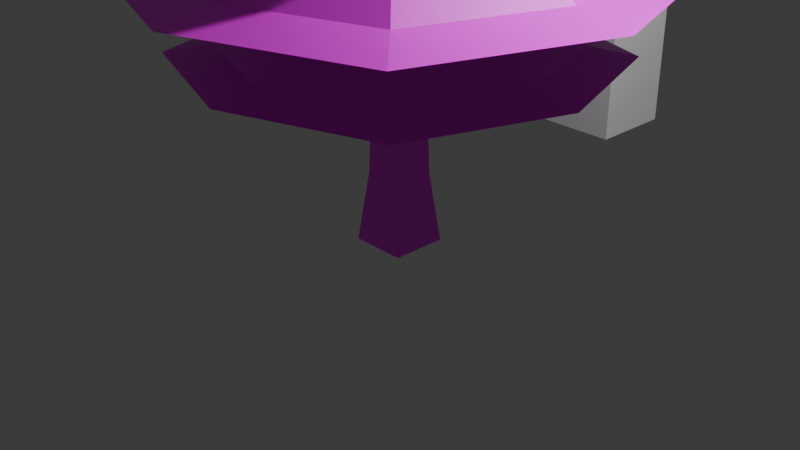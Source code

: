 # Source: C_Tree_small_lower_poly.blend  (saved by Blender 4.4.32; exported with 4.5.12 LTS)
import bpy
from mathutils import Matrix  # noqa: F401  (used for matrix-valued properties, if any)

bpy.ops.wm.read_factory_settings(use_empty=True)
scene = bpy.context.scene
scene.name = 'Scene'

# ---- collections
col_collection = bpy.data.collections.new('Collection'); scene.collection.children.link(col_collection)

# ---- images (referenced by path relative to the original .blend; pixels are not part of the script)
import os
ASSET_DIR = os.environ.get("B2B_ASSET_DIR", "")  # directory of the original .blend (textures are referenced by path, not embedded)
HERE = os.path.dirname(os.path.abspath(__file__))  # packed textures are extracted next to this script under _unpacked/

def load_image(name, relpath, width, height, colorspace="sRGB"):
    """Load a texture the original file referenced (path relative to the .blend, or extracted next to this script)."""
    p = next((c for c in (os.path.join(HERE, relpath), os.path.join(ASSET_DIR, relpath)) if relpath and os.path.exists(c)), "")
    if p:
        img = bpy.data.images.load(p, check_existing=True)
        img.name = name
    else:  # same state as the original file: an image datablock whose file is absent (Cycles renders it pink)
        img = bpy.data.images.new(name, width, height)
        img.source = "FILE"
        img.filepath = "//" + (relpath or name)
    img.colorspace_settings.name = colorspace
    return img
img_dark_bark_texture_2048_png = load_image('Dark_bark_texture_2048.png', 'Dark_bark_texture_2048.png', 1024, 1024, 'sRGB')
img_pine_leaf_texture_whole_2048_png = load_image('pine_leaf_texture_whole_2048.png', 'pine_leaf_texture_whole_2048.png', 1024, 1024, 'sRGB')

# ---- materials (node trees are filled in below, after node groups)
mat_bark = bpy.data.materials.new('Bark')
mat_bark.alpha_threshold = 0.0
mat_bark.roughness = 0.5
mat_bark.line_color = (0.0, 0.0, 0.0, 1.0)
mat_whole_leaf = bpy.data.materials.new('Whole Leaf')

# ---- material node trees
mat_bark.use_nodes = True; mat_bark.node_tree.nodes.clear()
_N = mat_bark.node_tree.nodes; _L = mat_bark.node_tree.links
n0 = _N.new('ShaderNodeOutputMaterial'); n0.name = 'Material Output'; n0.location = (300, 300)
n1 = _N.new('ShaderNodeBsdfPrincipled'); n1.name = 'Principled BSDF'; n1.location = (10, 300)
n1.inputs[3].default_value = 1.45
n2 = _N.new('ShaderNodeTexImage'); n2.name = 'Image Texture'; n2.location = (-280, 278)
n2.image = img_dark_bark_texture_2048_png
_L.new(n1.outputs[0], n0.inputs[0])
_L.new(n2.outputs[0], n1.inputs[0])
n0.is_active_output = True
mat_whole_leaf.use_nodes = True; mat_whole_leaf.node_tree.nodes.clear()
_N = mat_whole_leaf.node_tree.nodes; _L = mat_whole_leaf.node_tree.links
n0 = _N.new('ShaderNodeBsdfPrincipled'); n0.name = 'Principled BSDF'; n0.location = (10, 300)
n1 = _N.new('ShaderNodeOutputMaterial'); n1.name = 'Material Output'; n1.location = (300, 300)
n2 = _N.new('ShaderNodeTexImage'); n2.name = 'Image Texture'; n2.location = (-280, 278)
n2.image = img_pine_leaf_texture_whole_2048_png
_L.new(n0.outputs[0], n1.inputs[0])
_L.new(n2.outputs[0], n0.inputs[0])
n1.is_active_output = True

# ---- world
world_world = bpy.data.worlds.new('World'); scene.world = world_world
world_world.use_nodes = True; world_world.node_tree.nodes.clear()
_N = world_world.node_tree.nodes; _L = world_world.node_tree.links
n0 = _N.new('ShaderNodeOutputWorld'); n0.name = 'World Output'; n0.location = (300, 300)
n1 = _N.new('ShaderNodeBackground'); n1.name = 'Background'; n1.location = (10, 300)
n1.inputs[0].default_value = (0.05088, 0.05088, 0.05088, 1.0)
_L.new(n1.outputs[0], n0.inputs[0])
n0.is_active_output = True
world_world.color = (0.05088, 0.05088, 0.05088)
world_world.sun_shadow_jitter_overblur = 0.0

# ---- cameras
cam_camera = bpy.data.cameras.new('Camera')
cam_camera.clip_end = 100.0
cam_camera.ortho_scale = 7.314

# ---- lights
light_light = bpy.data.lights.new('Light', 'POINT')
light_light.energy = 1000.0
light_light.shadow_soft_size = 0.1

# ---- meshes
me_cube = bpy.data.meshes.new('Cube')
me_cube.from_pydata([(0.04265, 0.04265, 7.386), (0.2966, 0.2966, -0.2292), (0.04265, -0.04265, 7.386), (0.2966, -0.2966, -0.2292), (-0.04265, 0.04265, 7.386), (-0.2966, 0.2966, -0.2292), (-0.04265, -0.04265, 7.386), (-0.2966, -0.2966, -0.2292), (0.211, 0.211, 0.5129), (-0.211, -0.211, 0.5129), (0.211, -0.211, 0.5129), (-0.211, 0.211, 0.5129), (-1.25, -1.25, 1.829), (1.25, -1.25, 1.829), (-1.25, 1.25, 1.829), (1.25, 1.25, 1.829), (-1.681, 7.975e-09, 1.829), (1.681, 7.975e-09, 1.829), (-7.975e-09, -1.681, 1.829), (-7.975e-09, 1.681, 1.829), (-7.975e-09, 7.975e-09, 3.141), (-1.594, -1.594, 1.728), (1.594, -1.594, 1.728), (-1.594, 1.594, 1.728), (1.594, 1.594, 1.728), (-2.143, 7.975e-09, 1.728), (2.143, 7.975e-09, 1.728), (-7.975e-09, -2.143, 1.728), (-7.975e-09, 2.143, 1.728), (-1.523, -1.517, 2.601), (1.518, -1.517, 2.601), (-1.523, 1.524, 2.601), (1.518, 1.524, 2.601), (-2.047, 0.003673, 2.601), (2.043, 0.003673, 2.601), (-0.002279, -2.041, 2.601), (-0.002279, 2.048, 2.601), (0.03646, -0.05877, 4.433), (-1.941, -1.935, 2.479), (1.936, -1.935, 2.479), (-1.941, 1.942, 2.479), (1.936, 1.942, 2.479), (-2.609, 0.003673, 2.479), (2.604, 0.003673, 2.479), (-0.002279, -2.603, 2.479), (-0.002279, 2.61, 2.479), (-1.148, -1.148, 3.911), (1.148, -1.148, 3.911), (-1.148, 1.148, 3.911), (1.148, 1.148, 3.911), (-1.544, 9.291e-09, 3.911), (1.544, 9.291e-09, 3.911), (-9.411e-09, -1.544, 3.911), (-9.411e-09, 1.544, 3.911), (-9.411e-09, 9.291e-09, 5.618), (-1.464, -1.464, 3.649), (1.464, -1.464, 3.649), (-1.464, 1.464, 3.649), (1.464, 1.464, 3.649), (-1.968, 9.291e-09, 3.649), (1.968, 9.291e-09, 3.649), (-9.411e-09, -1.968, 3.649), (-9.411e-09, 1.968, 3.649), (-0.7489, -0.7489, 5.12), (0.7489, -0.7489, 5.12), (-0.7489, 0.7489, 5.12), (0.7489, 0.7489, 5.12), (-1.007, 9.662e-09, 5.12), (1.007, 9.662e-09, 5.12), (-1.143e-08, -1.007, 5.12), (-1.143e-08, 1.007, 5.12), (-1.143e-08, 9.662e-09, 6.569), (-0.9547, -0.9547, 4.918), (0.9547, -0.9547, 4.918), (-0.9547, 0.9547, 4.918), (0.9547, 0.9547, 4.918), (-1.284, 9.662e-09, 4.918), (1.284, 9.662e-09, 4.918), (-1.143e-08, -1.284, 4.918), (-1.143e-08, 1.284, 4.918), (-0.333, -0.333, 6.42), (0.333, -0.333, 6.42), (-0.333, 0.333, 6.42), (0.333, 0.333, 6.42), (-0.4478, 8.336e-09, 6.42), (0.4478, 8.336e-09, 6.42), (-1.462e-08, -0.4478, 6.42), (-1.462e-08, 0.4478, 6.42), (-1.381e-08, 8.528e-09, 7.624), (-0.4367, -0.4367, 6.206), (0.4367, -0.4367, 6.206), (-0.4367, 0.4367, 6.206), (0.4367, 0.4367, 6.206), (-0.5872, 7.21e-09, 6.206), (0.5872, 7.21e-09, 6.206), (-1.451e-08, -0.5872, 6.206), (-1.451e-08, 0.5872, 6.206)], [], [(0, 4, 6, 2), (10, 2, 6, 9), (9, 6, 4, 11), (5, 1, 3, 7), (8, 0, 2, 10), (11, 4, 0, 8), (5, 11, 8, 1), (1, 8, 10, 3), (7, 9, 11, 5), (3, 10, 9, 7), (20, 15, 19), (18, 13, 20), (12, 18, 20), (16, 20, 14), (14, 19, 28, 23), (13, 18, 27, 22), (19, 15, 24, 28), (16, 14, 23, 25), (15, 17, 26, 24), (12, 16, 25, 21), (18, 12, 21, 27), (17, 13, 22, 26), (15, 20, 17), (14, 20, 19), (20, 16, 12), (20, 13, 17), (37, 32, 36), (35, 30, 37), (29, 35, 37), (33, 37, 31), (31, 36, 45, 40), (30, 35, 44, 39), (36, 32, 41, 45), (33, 31, 40, 42), (32, 34, 43, 41), (29, 33, 42, 38), (35, 29, 38, 44), (34, 30, 39, 43), (32, 37, 34), (31, 37, 36), (37, 33, 29), (37, 30, 34), (54, 49, 53), (52, 47, 54), (46, 52, 54), (50, 54, 48), (48, 53, 62, 57), (47, 52, 61, 56), (53, 49, 58, 62), (50, 48, 57, 59), (49, 51, 60, 58), (46, 50, 59, 55), (52, 46, 55, 61), (51, 47, 56, 60), (49, 54, 51), (48, 54, 53), (54, 50, 46), (54, 47, 51), (71, 66, 70), (69, 64, 71), (63, 69, 71), (67, 71, 65), (65, 70, 79, 74), (64, 69, 78, 73), (70, 66, 75, 79), (67, 65, 74, 76), (66, 68, 77, 75), (63, 67, 76, 72), (69, 63, 72, 78), (68, 64, 73, 77), (66, 71, 68), (65, 71, 70), (71, 67, 63), (71, 64, 68), (88, 83, 87), (86, 81, 88), (80, 86, 88), (84, 88, 82), (82, 87, 96, 91), (81, 86, 95, 90), (87, 83, 92, 96), (84, 82, 91, 93), (83, 85, 94, 92), (80, 84, 93, 89), (86, 80, 89, 95), (85, 81, 90, 94), (83, 88, 85), (82, 88, 87), (88, 84, 80), (88, 81, 85)])
me_cube.polygons.foreach_set('material_index', [0, 0, 0, 0, 0, 0, 0, 0, 0, 0, 1, 1, 1, 1, 1, 1, 1, 1, 1, 1, 1, 1, 1, 1, 1, 1, 1, 1, 1, 1, 1, 1, 1, 1, 1, 1, 1, 1, 1, 1, 1, 1, 1, 1, 1, 1, 1, 1, 1, 1, 1, 1, 1, 1, 1, 1, 1, 1, 1, 1, 1, 1, 1, 1, 1, 1, 1, 1, 1, 1, 1, 1, 1, 1, 1, 1, 1, 1, 1, 1, 1, 1, 1, 1, 1, 1, 1, 1, 1, 1])
_uv = me_cube.uv_layers.new(name='UVMap')
_uv.uv.foreach_set('vector', [0.4956, 0.5041, 0.743, 0.5041, 0.743, 0.7516, 0.4956, 0.7516, 0.2722, 0.7516, 0.4956, 0.7516, 0.4956, 0.999, 0.2722, 0.999, 0.2722, 0.009209, 0.4956, 0.009209, 0.4956, 0.2567, 0.2722, 0.2567, 0.000656, 0.5041, 0.2481, 0.5041, 0.2481, 0.7516, 0.000656, 0.7516, 0.2722, 0.5041, 0.4956, 0.5041, 0.4956, 0.7516, 0.2722, 0.7516, 0.2722, 0.2567, 0.4956, 0.2567, 0.4956, 0.5041, 0.2722, 0.5041, 0.2481, 0.2567, 0.2722, 0.2567, 0.2722, 0.5041, 0.2481, 0.5041, 0.2481, 0.5041, 0.2722, 0.5041, 0.2722, 0.7516, 0.2481, 0.7516, 0.2481, 0.009209, 0.2722, 0.009209, 0.2722, 0.2567, 0.2481, 0.2567, 0.2481, 0.7516, 0.2722, 0.7516, 0.2722, 0.999, 0.2481, 0.999, 0.7769, 0.2231, 0.6976, 0.3871, 0.6121, 0.2805, 0.9418, 0.1656, 0.941, 0.3024, 0.7769, 0.2231, 0.8562, 0.05903, 0.9418, 0.1656, 0.7769, 0.2231, 0.7195, 0.05818, 0.7769, 0.2231, 0.6129, 0.1438, 0.6129, 0.1438, 0.6121, 0.2805, 0.5666, 0.2963, 0.5666, 0.1214, 0.941, 0.3024, 0.9418, 0.1656, 0.9873, 0.1498, 0.9873, 0.3247, 0.6121, 0.2805, 0.6976, 0.3871, 0.6753, 0.4334, 0.5666, 0.2963, 0.7195, 0.05818, 0.6129, 0.1438, 0.5666, 0.1214, 0.7037, 0.01271, 0.6976, 0.3871, 0.8344, 0.3879, 0.8502, 0.4334, 0.6753, 0.4334, 0.8562, 0.05903, 0.7195, 0.05818, 0.7037, 0.01271, 0.8786, 0.01271, 0.9418, 0.1656, 0.8562, 0.05903, 0.8786, 0.01271, 0.9873, 0.1498, 0.8344, 0.3879, 0.941, 0.3024, 0.9873, 0.3247, 0.8502, 0.4334, 0.6976, 0.3871, 0.7769, 0.2231, 0.8344, 0.3879, 0.6129, 0.1438, 0.7769, 0.2231, 0.6121, 0.2805, 0.7769, 0.2231, 0.7195, 0.05818, 0.8562, 0.05903, 0.7769, 0.2231, 0.941, 0.3024, 0.8344, 0.3879, 0.2817, 0.2782, 0.179, 0.481, 0.07209, 0.3487, 0.4821, 0.206, 0.4805, 0.3755, 0.2817, 0.2782, 0.3759, 0.07382, 0.4821, 0.206, 0.2817, 0.2782, 0.206, 0.07208, 0.2817, 0.2782, 0.07335, 0.1786, 0.07335, 0.1786, 0.07209, 0.3487, 0.01574, 0.3684, 0.01574, 0.1507, 0.4805, 0.3755, 0.4821, 0.206, 0.5381, 0.1866, 0.5379, 0.4032, 0.07209, 0.3487, 0.179, 0.481, 0.1512, 0.5386, 0.01574, 0.3684, 0.206, 0.07208, 0.07335, 0.1786, 0.01574, 0.1507, 0.1864, 0.01575, 0.179, 0.481, 0.3487, 0.4821, 0.3683, 0.5382, 0.1512, 0.5386, 0.3759, 0.07382, 0.206, 0.07208, 0.1864, 0.01575, 0.4038, 0.01638, 0.4821, 0.206, 0.3759, 0.07382, 0.4038, 0.01638, 0.5381, 0.1866, 0.3487, 0.4821, 0.4805, 0.3755, 0.5379, 0.4032, 0.3683, 0.5382, 0.179, 0.481, 0.2817, 0.2782, 0.3487, 0.4821, 0.07335, 0.1786, 0.2817, 0.2782, 0.07209, 0.3487, 0.2817, 0.2782, 0.206, 0.07208, 0.3759, 0.07382, 0.2817, 0.2782, 0.4805, 0.3755, 0.3487, 0.4821, 0.7764, 0.6687, 0.8514, 0.8264, 0.7203, 0.8266, 0.8326, 0.5108, 0.9341, 0.5937, 0.7764, 0.6687, 0.7015, 0.511, 0.8326, 0.5108, 0.7764, 0.6687, 0.6185, 0.6125, 0.7764, 0.6687, 0.6188, 0.7436, 0.6188, 0.7436, 0.7203, 0.8266, 0.7018, 0.8786, 0.5666, 0.7685, 0.9341, 0.5937, 0.8326, 0.5108, 0.851, 0.4588, 0.9863, 0.5689, 0.7203, 0.8266, 0.8514, 0.8264, 0.8762, 0.8786, 0.7018, 0.8786, 0.6185, 0.6125, 0.6188, 0.7436, 0.5666, 0.7685, 0.5666, 0.5941, 0.8514, 0.8264, 0.9343, 0.7248, 0.9863, 0.7433, 0.8762, 0.8786, 0.7015, 0.511, 0.6185, 0.6125, 0.5666, 0.5941, 0.6766, 0.4588, 0.8326, 0.5108, 0.7015, 0.511, 0.6766, 0.4588, 0.851, 0.4588, 0.9343, 0.7248, 0.9341, 0.5937, 0.9863, 0.5689, 0.9863, 0.7433, 0.8514, 0.8264, 0.7764, 0.6687, 0.9343, 0.7248, 0.6188, 0.7436, 0.7764, 0.6687, 0.7203, 0.8266, 0.7764, 0.6687, 0.6185, 0.6125, 0.7015, 0.511, 0.7764, 0.6687, 0.9341, 0.5937, 0.9343, 0.7248, 0.1553, 0.7096, 0.2064, 0.8179, 0.1164, 0.8181, 0.1941, 0.6011, 0.2636, 0.6584, 0.1553, 0.7096, 0.1041, 0.6013, 0.1941, 0.6011, 0.1553, 0.7096, 0.04676, 0.6707, 0.1553, 0.7096, 0.04695, 0.7608, 0.04695, 0.7608, 0.1164, 0.8181, 0.1028, 0.8559, 0.008905, 0.7787, 0.2636, 0.6584, 0.1941, 0.6011, 0.2077, 0.5632, 0.3016, 0.6404, 0.1164, 0.8181, 0.2064, 0.8179, 0.2244, 0.8559, 0.1028, 0.8559, 0.04676, 0.6707, 0.04695, 0.7608, 0.008905, 0.7787, 0.008905, 0.6572, 0.2064, 0.8179, 0.2638, 0.7485, 0.3016, 0.762, 0.2244, 0.8559, 0.1041, 0.6013, 0.04676, 0.6707, 0.008905, 0.6572, 0.08611, 0.5632, 0.1941, 0.6011, 0.1041, 0.6013, 0.08611, 0.5632, 0.2077, 0.5632, 0.2638, 0.7485, 0.2636, 0.6584, 0.3016, 0.6404, 0.3016, 0.762, 0.2064, 0.8179, 0.1553, 0.7096, 0.2638, 0.7485, 0.04695, 0.7608, 0.1553, 0.7096, 0.1164, 0.8181, 0.1553, 0.7096, 0.04676, 0.6707, 0.1041, 0.6013, 0.1553, 0.7096, 0.2636, 0.6584, 0.2638, 0.7485, 0.4002, 0.644, 0.452, 0.6206, 0.4509, 0.6632, 0.3494, 0.6247, 0.3768, 0.5921, 0.4002, 0.644, 0.3483, 0.6673, 0.3494, 0.6247, 0.4002, 0.644, 0.3809, 0.6947, 0.4002, 0.644, 0.4235, 0.6958, 0.4235, 0.6958, 0.4509, 0.6632, 0.4846, 0.676, 0.4382, 0.7284, 0.3768, 0.5921, 0.3494, 0.6247, 0.3157, 0.612, 0.3621, 0.5596, 0.4509, 0.6632, 0.452, 0.6206, 0.4846, 0.6059, 0.4846, 0.676, 0.3809, 0.6947, 0.4235, 0.6958, 0.4382, 0.7284, 0.3682, 0.7284, 0.452, 0.6206, 0.4194, 0.5932, 0.4321, 0.5596, 0.4846, 0.6059, 0.3483, 0.6673, 0.3809, 0.6947, 0.3682, 0.7284, 0.3157, 0.682, 0.3494, 0.6247, 0.3483, 0.6673, 0.3157, 0.682, 0.3157, 0.612, 0.4194, 0.5932, 0.3768, 0.5921, 0.3621, 0.5596, 0.4321, 0.5596, 0.452, 0.6206, 0.4002, 0.644, 0.4194, 0.5932, 0.4235, 0.6958, 0.4002, 0.644, 0.4509, 0.6632, 0.4002, 0.644, 0.3809, 0.6947, 0.3483, 0.6673, 0.4002, 0.644, 0.3768, 0.5921, 0.4194, 0.5932])
me_cube.materials.append(mat_bark)
me_cube.materials.append(mat_whole_leaf)
me_cube.use_mirror_vertex_groups = False
me_cube.update()
me_cube_001 = bpy.data.meshes.new('Cube.001')
me_cube_001.from_pydata([(-1.0, -1.0, -1.0), (-1.0, -1.0, 1.0), (-1.0, 1.0, -1.0), (-1.0, 1.0, 1.0), (1.0, -1.0, -1.0), (1.0, -1.0, 1.0), (1.0, 1.0, -1.0), (1.0, 1.0, 1.0)], [], [(0, 1, 3, 2), (2, 3, 7, 6), (6, 7, 5, 4), (4, 5, 1, 0), (2, 6, 4, 0), (7, 3, 1, 5)])
_uv = me_cube_001.uv_layers.new(name='UVMap')
_uv.uv.foreach_set('vector', [0.375, 0.0, 0.625, 0.0, 0.625, 0.25, 0.375, 0.25, 0.375, 0.25, 0.625, 0.25, 0.625, 0.5, 0.375, 0.5, 0.375, 0.5, 0.625, 0.5, 0.625, 0.75, 0.375, 0.75, 0.375, 0.75, 0.625, 0.75, 0.625, 1.0, 0.375, 1.0, 0.125, 0.5, 0.375, 0.5, 0.375, 0.75, 0.125, 0.75, 0.625, 0.5, 0.875, 0.5, 0.875, 0.75, 0.625, 0.75])
me_cube_001.update()

# ---- objects
ob_cube = bpy.data.objects.new('Cube', me_cube)
ob_light = bpy.data.objects.new('Light', light_light)
ob_camera = bpy.data.objects.new('Camera', cam_camera)
ob_cube_001 = bpy.data.objects.new('Cube.001', me_cube_001)

# ---- transforms, parenting, visibility, modifiers, constraints
ob_cube.location = (0.0, 0.0, 0.0)
ob_cube.lock_rotations_4d = False
ob_cube.empty_display_type = 'ARROWS'
ob_cube.lineart.crease_threshold = 0.0
ob_light.location = (4.076, 1.005, 5.904)
ob_light.rotation_euler = (0.6503, 0.05522, 1.866)
ob_light.lock_rotations_4d = False
ob_light.empty_display_type = 'ARROWS'
ob_light.color = (0.0, 0.0, 0.0, 0.0)
ob_light.lineart.crease_threshold = 0.0
ob_camera.location = (7.359, -6.926, 4.958)
ob_camera.rotation_euler = (1.109, 0.0, 0.8149)
ob_camera.lock_rotations_4d = False
ob_camera.empty_display_type = 'ARROWS'
ob_camera.color = (0.0, 0.0, 0.0, 0.0)
ob_camera.display_type = 'WIRE'
ob_camera.lineart.crease_threshold = 0.0
ob_cube_001.location = (-0.4314, 3.825, 0.9561)
ob_cube_001.scale = (0.5, 0.5, 1.0)

# ---- collection membership
col_collection.objects.link(ob_cube)
col_collection.objects.link(ob_light)
col_collection.objects.link(ob_camera)
col_collection.objects.link(ob_cube_001)

# ---- scene / render settings (as saved in the file)
scene.camera = ob_camera
scene.frame_start = 1; scene.frame_end = 250; scene.frame_set(1)
scene.render.engine = 'BLENDER_EEVEE_NEXT'
bpy.context.view_layer.update()

